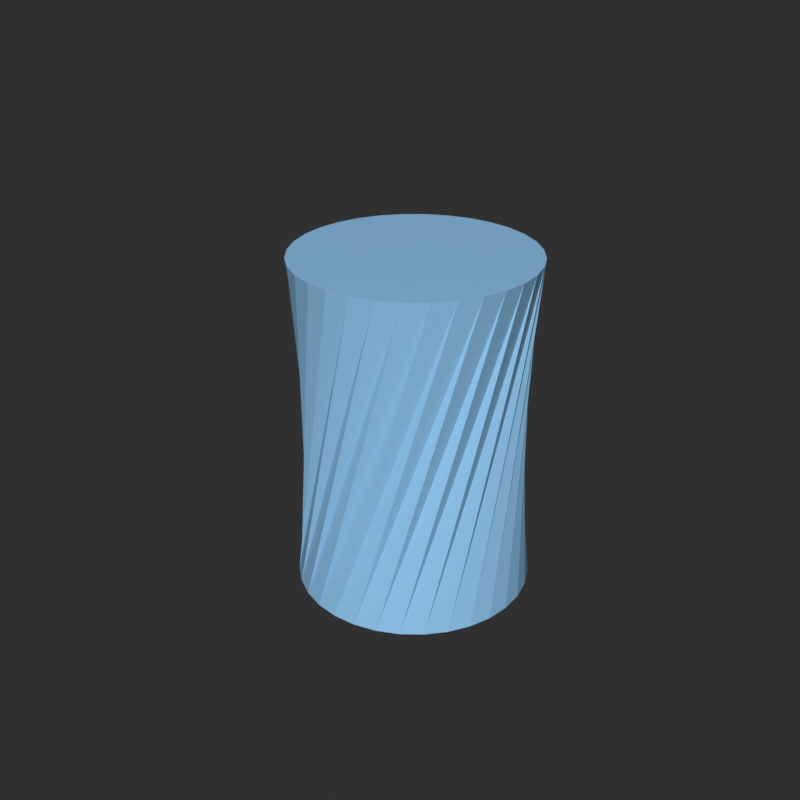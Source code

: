 # Source: scene.blend  (saved by Blender 3.0.42; exported with 4.5.12 LTS)
import bpy
from mathutils import Matrix  # noqa: F401  (used for matrix-valued properties, if any)

bpy.ops.wm.read_factory_settings(use_empty=True)
scene = bpy.context.scene
scene.name = 'Scene'

# ---- materials (node trees are filled in below, after node groups)
mat_torsion = bpy.data.materials.new('Torsion')
mat_torsion.use_transparent_shadow = False

# ---- material node trees
mat_torsion.use_nodes = True; mat_torsion.node_tree.nodes.clear()
_N = mat_torsion.node_tree.nodes; _L = mat_torsion.node_tree.links
n0 = _N.new('ShaderNodeOutputMaterial'); n0.name = 'Material Output'; n0.location = (0, 0)
n1 = _N.new('ShaderNodeBsdfPrincipled'); n1.name = 'Principled BSDF'; n1.location = (0, 0)
n1.distribution = 'GGX'
n1.subsurface_method = 'RANDOM_WALK_SKIN'
n1.inputs[0].default_value = (0.3, 0.6, 0.9, 1.0)
n1.inputs[2].default_value = 0.4
n1.inputs[3].default_value = 1.45
n1.inputs[27].default_value = (0.0, 0.0, 0.0, 1.0)
n1.inputs[28].default_value = 1.0
_L.new(n1.outputs[0], n0.inputs[0])
n0.is_active_output = True

# ---- world
world_world = bpy.data.worlds.new('World'); scene.world = world_world
world_world.use_nodes = True; world_world.node_tree.nodes.clear()
_N = world_world.node_tree.nodes; _L = world_world.node_tree.links
n0 = _N.new('ShaderNodeBackground'); n0.name = 'Background'; n0.location = (0, 0)
n0.inputs[0].default_value = (0.02, 0.02, 0.02, 1.0)
n0.inputs[1].default_value = 1.5
n1 = _N.new('ShaderNodeOutputWorld'); n1.name = 'World Output'; n1.location = (0, 0)
_L.new(n0.outputs[0], n1.inputs[0])
n1.is_active_output = True
world_world.use_sun_shadow = False
world_world.sun_shadow_jitter_overblur = 0.0

# ---- cameras
cam_camera = bpy.data.cameras.new('Camera')

# ---- meshes
me_cylinder = bpy.data.meshes.new('Cylinder')
me_cylinder.from_pydata([(0.3356, 0.6143, -1.0), (-0.3356, 0.6143, 1.0), (0.449, 0.537, -1.0), (-0.2093, 0.668, 1.0), (0.5451, 0.4391, -1.0), (-0.07497, 0.696, 1.0), (0.6203, 0.3243, -1.0), (0.06225, 0.6972, 1.0), (0.6717, 0.1971, -1.0), (0.1971, 0.6717, 1.0), (0.6972, 0.06225, -1.0), (0.3243, 0.6203, 1.0), (0.696, -0.07497, -1.0), (0.4391, 0.5451, 1.0), (0.668, -0.2093, -1.0), (0.537, 0.449, 1.0), (0.6143, -0.3356, -1.0), (0.6143, 0.3356, 1.0), (0.537, -0.449, -1.0), (0.668, 0.2093, 1.0), (0.4391, -0.5451, -1.0), (0.696, 0.07497, 1.0), (0.3243, -0.6203, -1.0), (0.6972, -0.06225, 1.0), (0.1971, -0.6717, -1.0), (0.6717, -0.1971, 1.0), (0.06225, -0.6972, -1.0), (0.6203, -0.3243, 1.0), (-0.07497, -0.696, -1.0), (0.5451, -0.4391, 1.0), (-0.2093, -0.668, -1.0), (0.449, -0.537, 1.0), (-0.3356, -0.6143, -1.0), (0.3356, -0.6143, 1.0), (-0.449, -0.537, -1.0), (0.2093, -0.668, 1.0), (-0.5451, -0.4391, -1.0), (0.07497, -0.696, 1.0), (-0.6203, -0.3243, -1.0), (-0.06225, -0.6972, 1.0), (-0.6717, -0.1971, -1.0), (-0.1971, -0.6717, 1.0), (-0.6972, -0.06225, -1.0), (-0.3243, -0.6203, 1.0), (-0.696, 0.07497, -1.0), (-0.4391, -0.5451, 1.0), (-0.668, 0.2093, -1.0), (-0.537, -0.449, 1.0), (-0.6143, 0.3356, -1.0), (-0.6143, -0.3356, 1.0), (-0.537, 0.449, -1.0), (-0.668, -0.2093, 1.0), (-0.4391, 0.5451, -1.0), (-0.696, -0.07497, 1.0), (-0.3243, 0.6203, -1.0), (-0.6972, 0.06225, 1.0), (-0.1971, 0.6717, -1.0), (-0.6717, 0.1971, 1.0), (-0.06225, 0.6972, -1.0), (-0.6203, 0.3243, 1.0), (0.07497, 0.696, -1.0), (-0.5451, 0.4391, 1.0), (0.2093, 0.668, -1.0), (-0.449, 0.537, 1.0)], [], [(0, 1, 3, 2), (2, 3, 5, 4), (4, 5, 7, 6), (6, 7, 9, 8), (8, 9, 11, 10), (10, 11, 13, 12), (12, 13, 15, 14), (14, 15, 17, 16), (16, 17, 19, 18), (18, 19, 21, 20), (20, 21, 23, 22), (22, 23, 25, 24), (24, 25, 27, 26), (26, 27, 29, 28), (28, 29, 31, 30), (30, 31, 33, 32), (32, 33, 35, 34), (34, 35, 37, 36), (36, 37, 39, 38), (38, 39, 41, 40), (40, 41, 43, 42), (42, 43, 45, 44), (44, 45, 47, 46), (46, 47, 49, 48), (48, 49, 51, 50), (50, 51, 53, 52), (52, 53, 55, 54), (54, 55, 57, 56), (56, 57, 59, 58), (58, 59, 61, 60), (3, 1, 63, 61, 59, 57, 55, 53, 51, 49, 47, 45, 43, 41, 39, 37, 35, 33, 31, 29, 27, 25, 23, 21, 19, 17, 15, 13, 11, 9, 7, 5), (60, 61, 63, 62), (62, 63, 1, 0), (0, 2, 4, 6, 8, 10, 12, 14, 16, 18, 20, 22, 24, 26, 28, 30, 32, 34, 36, 38, 40, 42, 44, 46, 48, 50, 52, 54, 56, 58, 60, 62)])
_uv = me_cylinder.uv_layers.new(name='UVMap')
_uv.uv.foreach_set('vector', [1.0, 0.5, 1.0, 1.0, 0.9688, 1.0, 0.9688, 0.5, 0.9688, 0.5, 0.9688, 1.0, 0.9375, 1.0, 0.9375, 0.5, 0.9375, 0.5, 0.9375, 1.0, 0.9062, 1.0, 0.9062, 0.5, 0.9062, 0.5, 0.9062, 1.0, 0.875, 1.0, 0.875, 0.5, 0.875, 0.5, 0.875, 1.0, 0.8438, 1.0, 0.8438, 0.5, 0.8438, 0.5, 0.8438, 1.0, 0.8125, 1.0, 0.8125, 0.5, 0.8125, 0.5, 0.8125, 1.0, 0.7812, 1.0, 0.7812, 0.5, 0.7812, 0.5, 0.7812, 1.0, 0.75, 1.0, 0.75, 0.5, 0.75, 0.5, 0.75, 1.0, 0.7188, 1.0, 0.7188, 0.5, 0.7188, 0.5, 0.7188, 1.0, 0.6875, 1.0, 0.6875, 0.5, 0.6875, 0.5, 0.6875, 1.0, 0.6562, 1.0, 0.6562, 0.5, 0.6562, 0.5, 0.6562, 1.0, 0.625, 1.0, 0.625, 0.5, 0.625, 0.5, 0.625, 1.0, 0.5938, 1.0, 0.5938, 0.5, 0.5938, 0.5, 0.5938, 1.0, 0.5625, 1.0, 0.5625, 0.5, 0.5625, 0.5, 0.5625, 1.0, 0.5312, 1.0, 0.5312, 0.5, 0.5312, 0.5, 0.5312, 1.0, 0.5, 1.0, 0.5, 0.5, 0.5, 0.5, 0.5, 1.0, 0.4688, 1.0, 0.4688, 0.5, 0.4688, 0.5, 0.4688, 1.0, 0.4375, 1.0, 0.4375, 0.5, 0.4375, 0.5, 0.4375, 1.0, 0.4062, 1.0, 0.4062, 0.5, 0.4062, 0.5, 0.4062, 1.0, 0.375, 1.0, 0.375, 0.5, 0.375, 0.5, 0.375, 1.0, 0.3438, 1.0, 0.3438, 0.5, 0.3438, 0.5, 0.3438, 1.0, 0.3125, 1.0, 0.3125, 0.5, 0.3125, 0.5, 0.3125, 1.0, 0.2812, 1.0, 0.2812, 0.5, 0.2812, 0.5, 0.2812, 1.0, 0.25, 1.0, 0.25, 0.5, 0.25, 0.5, 0.25, 1.0, 0.2188, 1.0, 0.2188, 0.5, 0.2188, 0.5, 0.2188, 1.0, 0.1875, 1.0, 0.1875, 0.5, 0.1875, 0.5, 0.1875, 1.0, 0.1562, 1.0, 0.1562, 0.5, 0.1562, 0.5, 0.1562, 1.0, 0.125, 1.0, 0.125, 0.5, 0.125, 0.5, 0.125, 1.0, 0.09375, 1.0, 0.09375, 0.5, 0.09375, 0.5, 0.09375, 1.0, 0.0625, 1.0, 0.0625, 0.5, 0.2968, 0.4854, 0.25, 0.49, 0.2032, 0.4854, 0.1582, 0.4717, 0.1167, 0.4496, 0.08029, 0.4197, 0.05045, 0.3833, 0.02827, 0.3418, 0.01461, 0.2968, 0.01, 0.25, 0.01461, 0.2032, 0.02827, 0.1582, 0.05045, 0.1167, 0.08029, 0.08029, 0.1167, 0.05045, 0.1582, 0.02827, 0.2032, 0.01461, 0.25, 0.01, 0.2968, 0.01461, 0.3418, 0.02827, 0.3833, 0.05045, 0.4197, 0.08029, 0.4496, 0.1167, 0.4717, 0.1582, 0.4854, 0.2032, 0.49, 0.25, 0.4854, 0.2968, 0.4717, 0.3418, 0.4496, 0.3833, 0.4197, 0.4197, 0.3833, 0.4496, 0.3418, 0.4717, 0.0625, 0.5, 0.0625, 1.0, 0.03125, 1.0, 0.03125, 0.5, 0.03125, 0.5, 0.03125, 1.0, 0.0, 1.0, 0.0, 0.5, 0.75, 0.49, 0.7968, 0.4854, 0.8418, 0.4717, 0.8833, 0.4496, 0.9197, 0.4197, 0.9496, 0.3833, 0.9717, 0.3418, 0.9854, 0.2968, 0.99, 0.25, 0.9854, 0.2032, 0.9717, 0.1582, 0.9496, 0.1167, 0.9197, 0.08029, 0.8833, 0.05045, 0.8418, 0.02827, 0.7968, 0.01461, 0.75, 0.01, 0.7032, 0.01461, 0.6582, 0.02827, 0.6167, 0.05045, 0.5803, 0.08029, 0.5504, 0.1167, 0.5283, 0.1582, 0.5146, 0.2032, 0.51, 0.25, 0.5146, 0.2968, 0.5283, 0.3418, 0.5504, 0.3833, 0.5803, 0.4197, 0.6167, 0.4496, 0.6582, 0.4717, 0.7032, 0.4854])
me_cylinder.materials.append(mat_torsion)
me_cylinder.use_remesh_fix_poles = True
me_cylinder.use_remesh_preserve_attributes = False
me_cylinder.update()

# ---- objects
ob_camera = bpy.data.objects.new('Camera', cam_camera)
ob_cylinder = bpy.data.objects.new('Cylinder', me_cylinder)

# ---- transforms, parenting, visibility, modifiers, constraints
ob_camera.location = (4.0, -4.0, 3.0)
ob_camera.rotation_euler = (1.1, 0.0, 0.8)
ob_cylinder.location = (0.0, 0.0, 0.0)

# ---- collection membership
scene.collection.objects.link(ob_camera)
scene.collection.objects.link(ob_cylinder)

# ---- scene / render settings (as saved in the file)
scene.camera = ob_camera
scene.frame_start = 1; scene.frame_end = 250; scene.frame_set(1)
scene.render.engine = 'BLENDER_EEVEE_NEXT'
scene.render.resolution_x = 1280
scene.render.resolution_y = 1280
scene.cycles.sampling_pattern = 'TABULATED_SOBOL'
scene.cycles.use_light_tree = False
scene.view_settings.view_transform = 'Standard'
bpy.context.view_layer.update()

# ---- added for rendering (the .blend has no usable light): sun
light_auto_sun = bpy.data.lights.new('AutoSun', 'SUN')
light_auto_sun.energy = 3.0
light_auto_sun.angle = 0.0523599
ob_auto_sun = bpy.data.objects.new('AutoSun', light_auto_sun)
scene.collection.objects.link(ob_auto_sun)
ob_auto_sun.rotation_euler = (0.872665, 0.174533, 0.523599)
bpy.context.view_layer.update()
